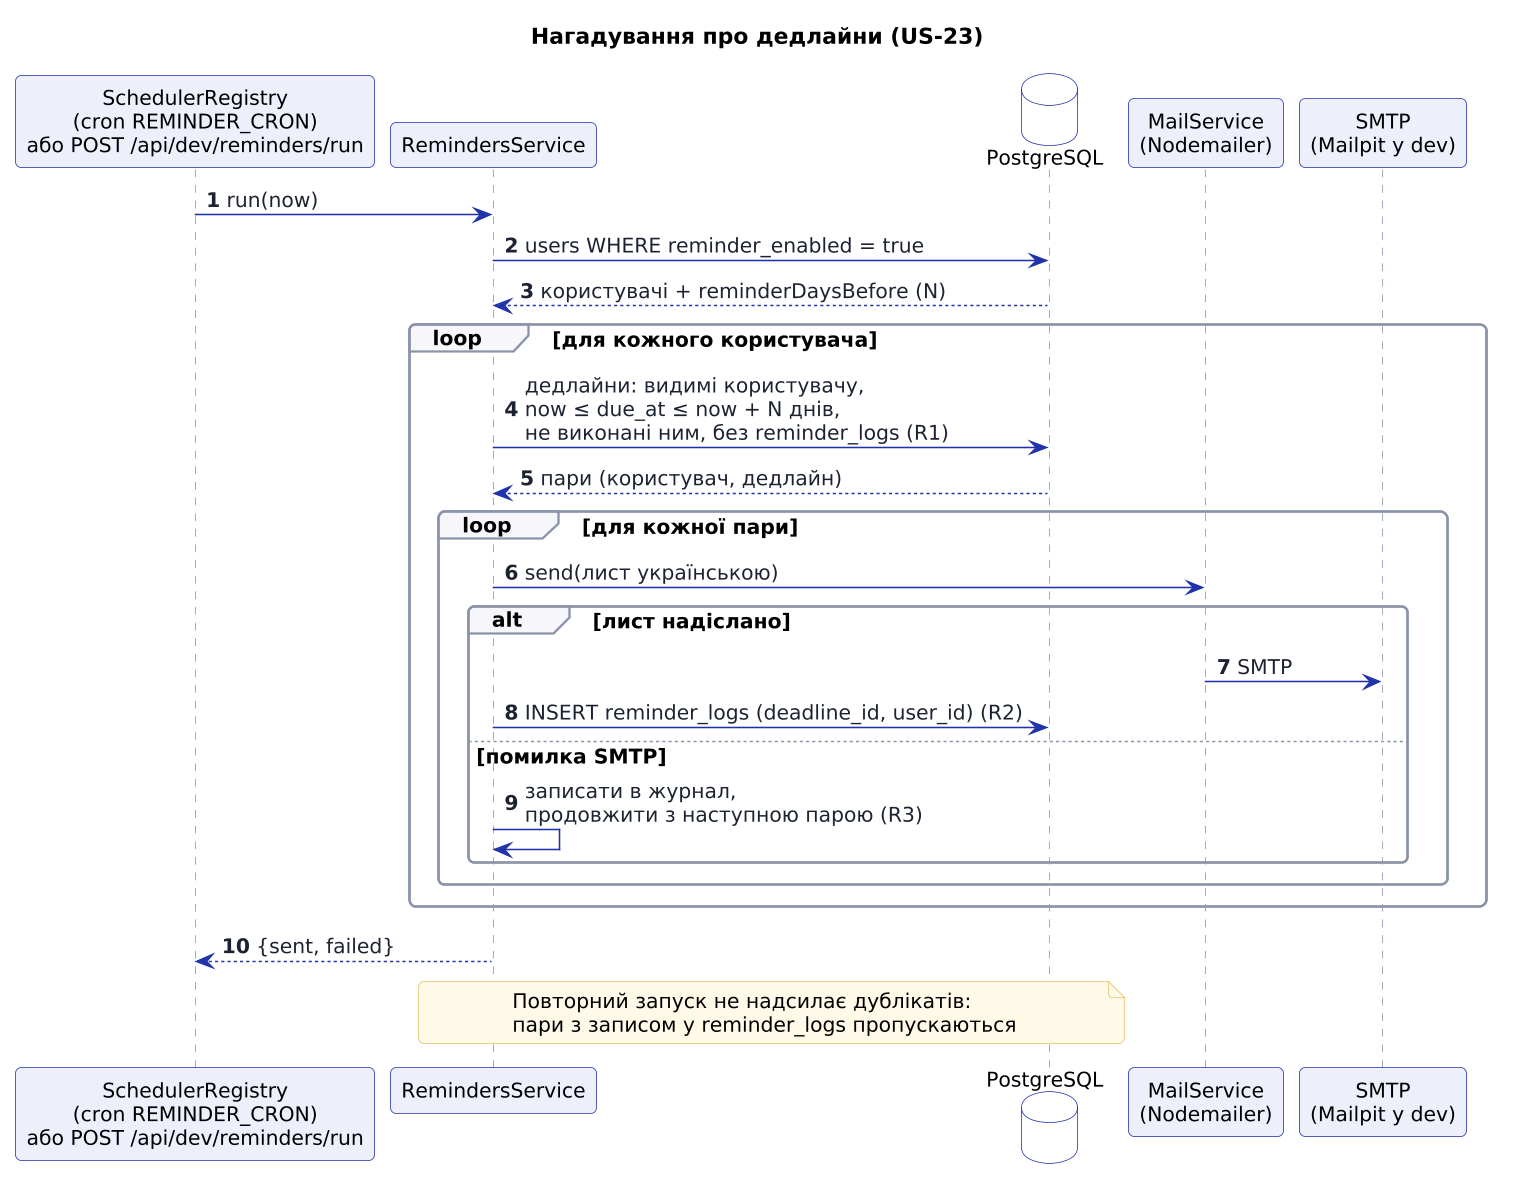

The diagram above was rendered by PlantUML. Its source (embedded in the PNG):
@startuml sequence-reminders
!include style.iuml
title Нагадування про дедлайни (US-23)
autonumber

participant "SchedulerRegistry\n(cron REMINDER_CRON)\nабо POST /api/dev/reminders/run" as Cron
participant "RemindersService" as Svc
database "PostgreSQL" as DB
participant "MailService\n(Nodemailer)" as Mail
participant "SMTP\n(Mailpit у dev)" as Smtp

Cron -> Svc : run(now)
Svc -> DB : users WHERE reminder_enabled = true
DB --> Svc : користувачі + reminderDaysBefore (N)

loop для кожного користувача
  Svc -> DB : дедлайни: видимі користувачу,\nnow ≤ due_at ≤ now + N днів,\nне виконані ним, без reminder_logs (R1)
  DB --> Svc : пари (користувач, дедлайн)
  loop для кожної пари
    Svc -> Mail : send(лист українською)
    alt лист надіслано
      Mail -> Smtp : SMTP
      Svc -> DB : INSERT reminder_logs (deadline_id, user_id) (R2)
    else помилка SMTP
      Svc -> Svc : записати в журнал,\nпродовжити з наступною парою (R3)
    end
  end
end
Svc --> Cron : {sent, failed}

note over Svc, DB
  Повторний запуск не надсилає дублікатів:
  пари з записом у reminder_logs пропускаються
end note
@enduml